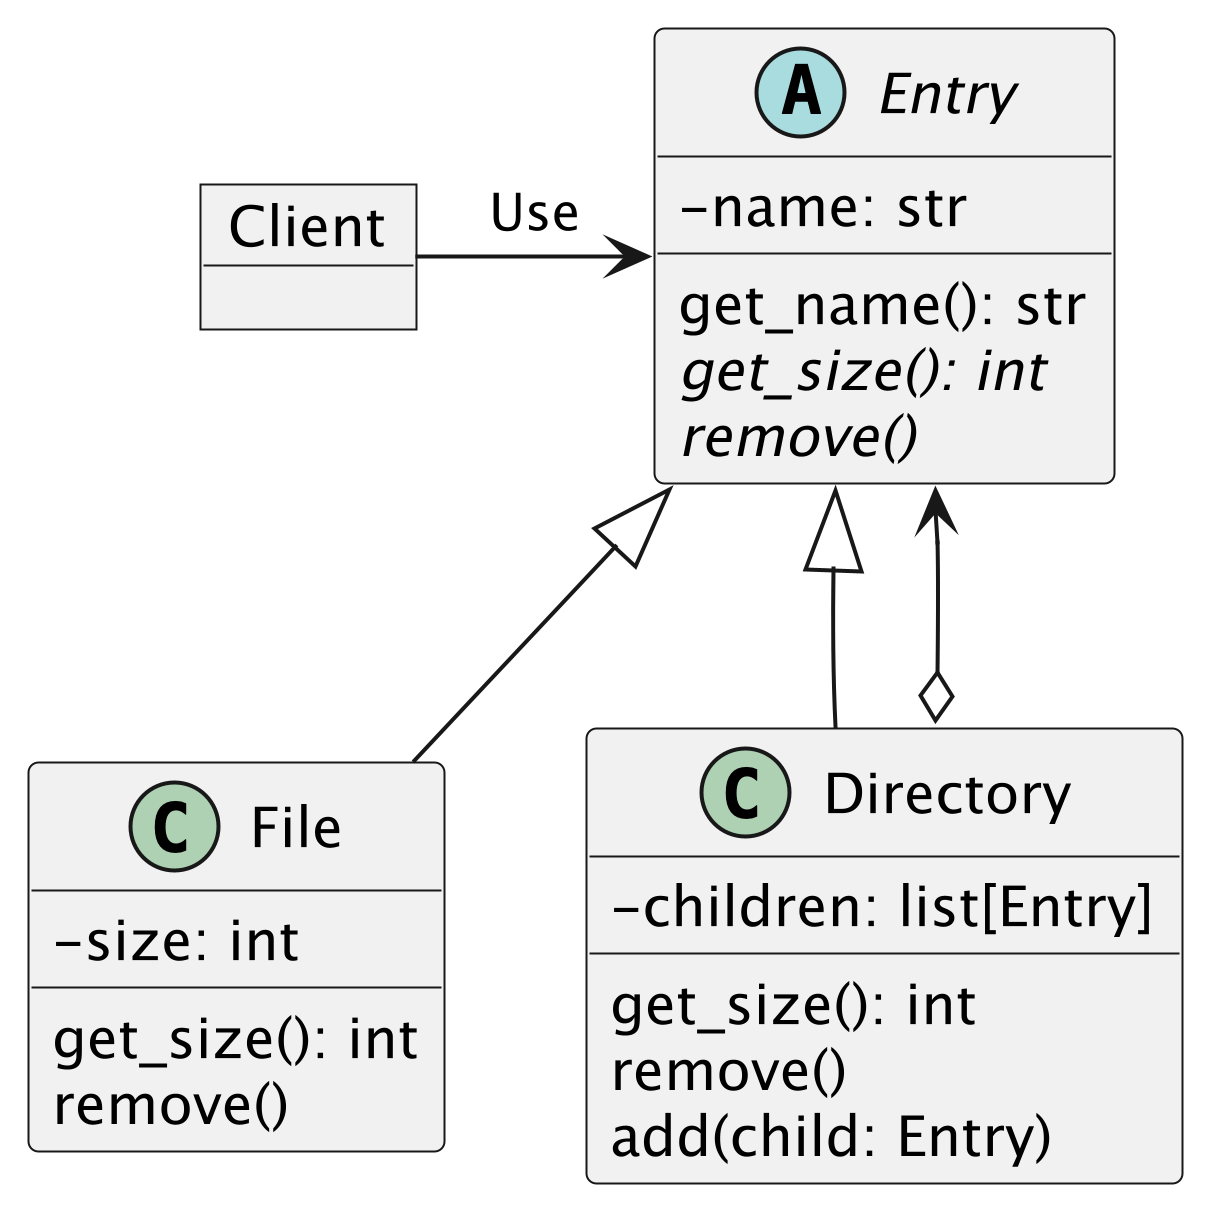

The diagram above was rendered by PlantUML. Its source (embedded in the PNG):
@startuml image1
scale 5
skinparam classAttributeIconSize 0

object Client

abstract class Entry {
    - name: str

    get_name(): str
    {abstract} get_size(): int
    {abstract} remove()
}

class File {
    - size: int

    get_size(): int
    remove()
}

class Directory {
    - children: list[Entry]
    get_size(): int
    remove()
    add(child: Entry)
}

Client -right-> Entry: Use
Directory o--> Entry
File -up-|> Entry
Directory -up-|> Entry

@enduml